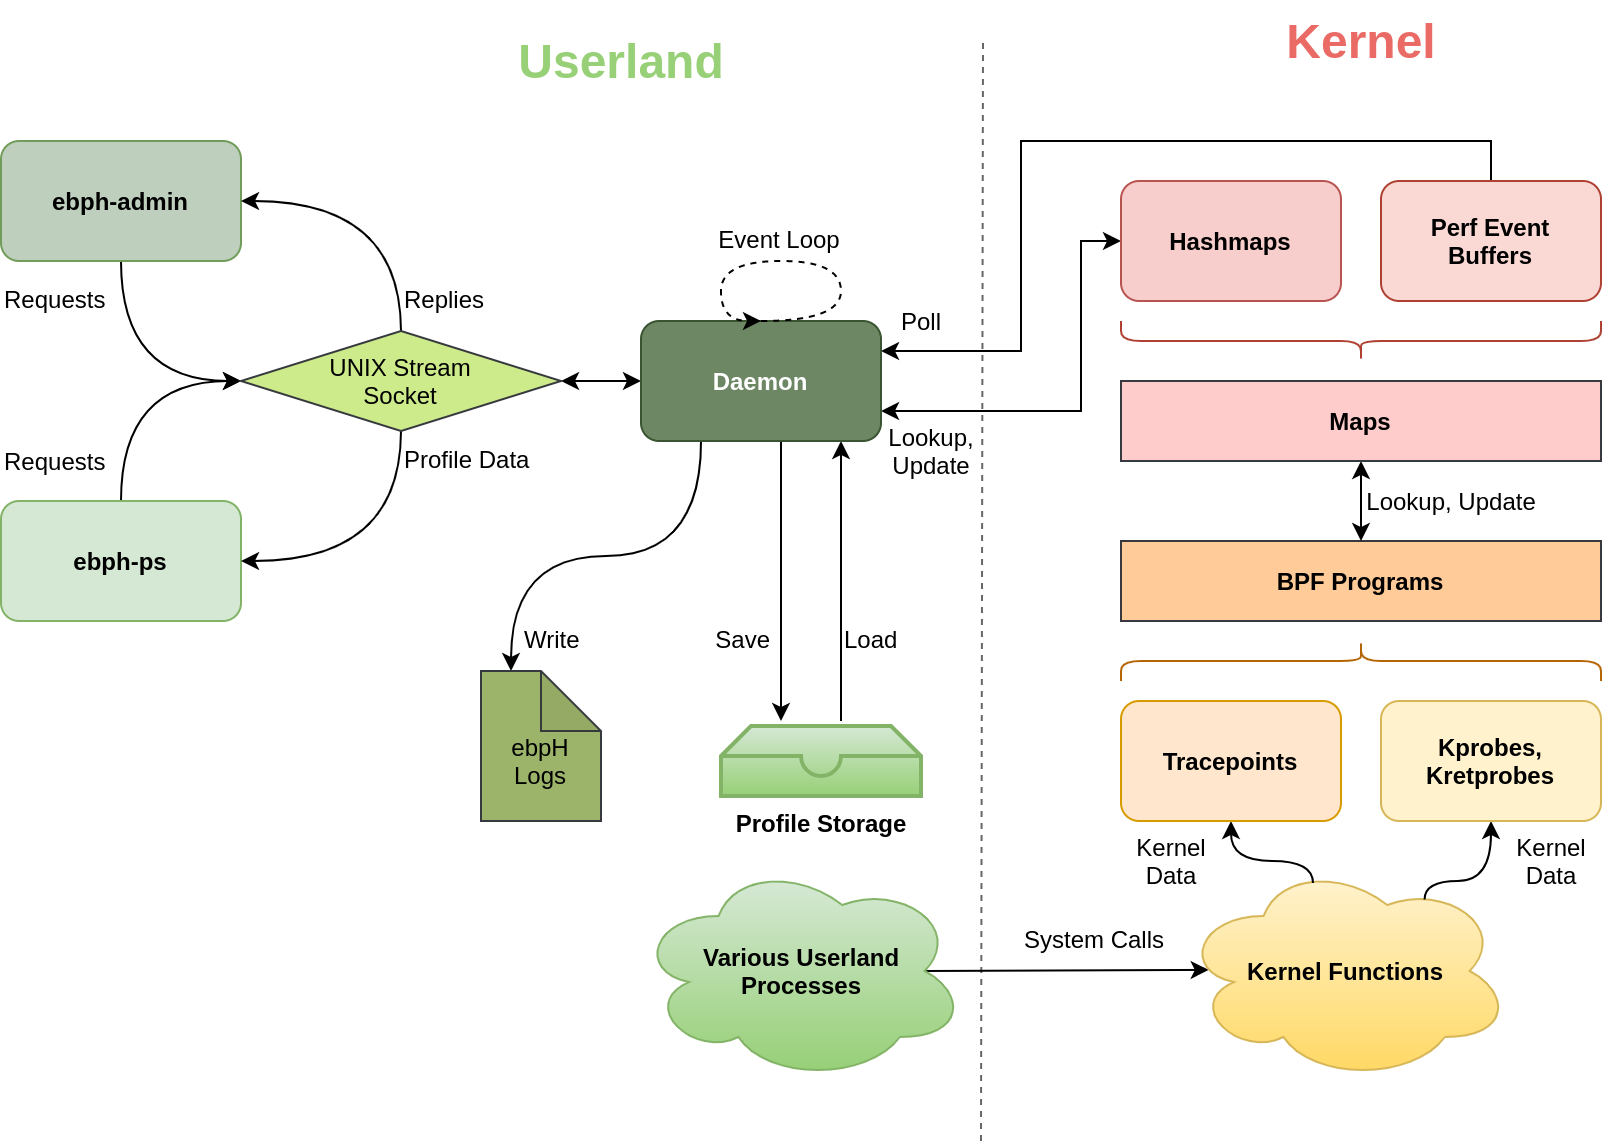

The diagram above was exported from draw.io. Its source (the exported page's mxGraphModel, read from the mxfile embedded in the PNG):
<mxGraphModel dx="2181" dy="752" grid="1" gridSize="10" guides="1" tooltips="1" connect="1" arrows="1" fold="1" page="1" pageScale="1" pageWidth="850" pageHeight="1100" math="0" shadow="0">
  <root>
    <mxCell id="0" />
    <mxCell id="1" parent="0" />
    <mxCell id="3V-u_ukMohac8uEUh2yR-1" value="" style="endArrow=none;dashed=1;html=1;fillColor=#f5f5f5;strokeColor=#666666;" parent="1" edge="1">
      <mxGeometry width="50" height="50" relative="1" as="geometry">
        <mxPoint x="450" y="620" as="sourcePoint" />
        <mxPoint x="451" y="70" as="targetPoint" />
      </mxGeometry>
    </mxCell>
    <mxCell id="3V-u_ukMohac8uEUh2yR-3" value="Userland" style="text;strokeColor=none;fillColor=none;html=1;fontSize=24;fontStyle=1;verticalAlign=middle;align=center;fontColor=#97D077;" parent="1" vertex="1">
      <mxGeometry x="210" y="60" width="120" height="40" as="geometry" />
    </mxCell>
    <mxCell id="3V-u_ukMohac8uEUh2yR-4" value="Kernel" style="text;strokeColor=none;fillColor=none;html=1;fontSize=24;fontStyle=1;verticalAlign=middle;align=center;fontColor=#EA6B66;" parent="1" vertex="1">
      <mxGeometry x="590" y="50" width="100" height="40" as="geometry" />
    </mxCell>
    <mxCell id="tlgJBy0k62pFWOu3anNe-6" style="edgeStyle=orthogonalEdgeStyle;curved=1;rounded=0;orthogonalLoop=1;jettySize=auto;html=1;exitX=0.5;exitY=1;exitDx=0;exitDy=0;entryX=0;entryY=0.5;entryDx=0;entryDy=0;startArrow=none;startFill=0;" edge="1" parent="1" source="3V-u_ukMohac8uEUh2yR-5" target="tlgJBy0k62pFWOu3anNe-1">
      <mxGeometry relative="1" as="geometry" />
    </mxCell>
    <mxCell id="3V-u_ukMohac8uEUh2yR-5" value="ebph-admin" style="rounded=1;whiteSpace=wrap;html=1;align=center;fillColor=#BECFBD;strokeColor=#719C59;fontStyle=1;" parent="1" vertex="1">
      <mxGeometry x="-40" y="120" width="120" height="60" as="geometry" />
    </mxCell>
    <mxCell id="jFysVlvHzo8kpUN65Lzs-3" style="edgeStyle=none;rounded=0;orthogonalLoop=1;jettySize=auto;html=1;exitX=0.5;exitY=1;exitDx=0;exitDy=0;startArrow=none;startFill=0;fontColor=#000000;" parent="1" edge="1">
      <mxGeometry relative="1" as="geometry">
        <mxPoint x="350" y="410" as="targetPoint" />
        <mxPoint x="350" y="270" as="sourcePoint" />
      </mxGeometry>
    </mxCell>
    <mxCell id="jFysVlvHzo8kpUN65Lzs-4" style="edgeStyle=none;rounded=0;orthogonalLoop=1;jettySize=auto;html=1;exitX=0.75;exitY=1;exitDx=0;exitDy=0;startArrow=classic;startFill=1;fontColor=#000000;endArrow=none;endFill=0;" parent="1" edge="1">
      <mxGeometry relative="1" as="geometry">
        <mxPoint x="380" y="410" as="targetPoint" />
        <mxPoint x="380" y="270" as="sourcePoint" />
      </mxGeometry>
    </mxCell>
    <mxCell id="MupCAIkDuafLiaDTT64L-31" style="edgeStyle=orthogonalEdgeStyle;rounded=0;orthogonalLoop=1;jettySize=auto;html=1;exitX=1;exitY=0.25;exitDx=0;exitDy=0;entryX=0.5;entryY=0;entryDx=0;entryDy=0;startArrow=classic;startFill=1;endArrow=none;endFill=0;" parent="1" source="3V-u_ukMohac8uEUh2yR-7" target="MupCAIkDuafLiaDTT64L-17" edge="1">
      <mxGeometry relative="1" as="geometry">
        <Array as="points">
          <mxPoint x="470" y="225" />
          <mxPoint x="470" y="120" />
          <mxPoint x="705" y="120" />
        </Array>
      </mxGeometry>
    </mxCell>
    <mxCell id="MupCAIkDuafLiaDTT64L-32" style="edgeStyle=orthogonalEdgeStyle;rounded=0;orthogonalLoop=1;jettySize=auto;html=1;exitX=1;exitY=0.75;exitDx=0;exitDy=0;entryX=0;entryY=0.5;entryDx=0;entryDy=0;startArrow=classic;startFill=1;" parent="1" source="3V-u_ukMohac8uEUh2yR-7" target="MupCAIkDuafLiaDTT64L-16" edge="1">
      <mxGeometry relative="1" as="geometry">
        <Array as="points">
          <mxPoint x="500" y="255" />
          <mxPoint x="500" y="170" />
        </Array>
      </mxGeometry>
    </mxCell>
    <mxCell id="tlgJBy0k62pFWOu3anNe-2" style="edgeStyle=orthogonalEdgeStyle;rounded=0;orthogonalLoop=1;jettySize=auto;html=1;exitX=0;exitY=0.5;exitDx=0;exitDy=0;entryX=1;entryY=0.5;entryDx=0;entryDy=0;startArrow=classic;startFill=1;" edge="1" parent="1" source="3V-u_ukMohac8uEUh2yR-7" target="tlgJBy0k62pFWOu3anNe-1">
      <mxGeometry relative="1" as="geometry" />
    </mxCell>
    <mxCell id="tlgJBy0k62pFWOu3anNe-10" style="edgeStyle=orthogonalEdgeStyle;curved=1;rounded=0;orthogonalLoop=1;jettySize=auto;html=1;exitX=0.25;exitY=1;exitDx=0;exitDy=0;startArrow=none;startFill=0;entryX=0;entryY=0;entryDx=15;entryDy=0;entryPerimeter=0;" edge="1" parent="1" source="3V-u_ukMohac8uEUh2yR-7" target="tlgJBy0k62pFWOu3anNe-12">
      <mxGeometry relative="1" as="geometry">
        <mxPoint x="210" y="340" as="targetPoint" />
      </mxGeometry>
    </mxCell>
    <mxCell id="3V-u_ukMohac8uEUh2yR-7" value="Daemon" style="rounded=1;whiteSpace=wrap;html=1;align=center;fillColor=#6d8764;strokeColor=#3A5431;fontStyle=1;fontColor=#ffffff;" parent="1" vertex="1">
      <mxGeometry x="280" y="210" width="120" height="60" as="geometry" />
    </mxCell>
    <mxCell id="tlgJBy0k62pFWOu3anNe-7" style="edgeStyle=orthogonalEdgeStyle;curved=1;rounded=0;orthogonalLoop=1;jettySize=auto;html=1;exitX=0.5;exitY=0;exitDx=0;exitDy=0;entryX=0;entryY=0.5;entryDx=0;entryDy=0;startArrow=none;startFill=0;" edge="1" parent="1" source="3V-u_ukMohac8uEUh2yR-8" target="tlgJBy0k62pFWOu3anNe-1">
      <mxGeometry relative="1" as="geometry" />
    </mxCell>
    <mxCell id="3V-u_ukMohac8uEUh2yR-8" value="ebph-ps" style="rounded=1;whiteSpace=wrap;html=1;align=center;fillColor=#d5e8d4;strokeColor=#82b366;fontStyle=1;" parent="1" vertex="1">
      <mxGeometry x="-40" y="300" width="120" height="60" as="geometry" />
    </mxCell>
    <mxCell id="3V-u_ukMohac8uEUh2yR-13" value="Replies" style="text;html=1;resizable=0;points=[];autosize=1;align=left;verticalAlign=top;spacingTop=-4;fontColor=#000000;" parent="1" vertex="1">
      <mxGeometry x="160" y="190" width="60" height="20" as="geometry" />
    </mxCell>
    <mxCell id="3V-u_ukMohac8uEUh2yR-14" value="Profile Data" style="text;html=1;resizable=0;points=[];autosize=1;align=left;verticalAlign=top;spacingTop=-4;fontColor=#000000;" parent="1" vertex="1">
      <mxGeometry x="160" y="270" width="80" height="20" as="geometry" />
    </mxCell>
    <mxCell id="3V-u_ukMohac8uEUh2yR-15" value="Requests" style="text;html=1;resizable=0;points=[];autosize=1;align=left;verticalAlign=top;spacingTop=-4;fontColor=#000000;" parent="1" vertex="1">
      <mxGeometry x="-40" y="190" width="70" height="20" as="geometry" />
    </mxCell>
    <mxCell id="3V-u_ukMohac8uEUh2yR-17" style="edgeStyle=orthogonalEdgeStyle;rounded=0;orthogonalLoop=1;jettySize=auto;html=1;exitX=0.5;exitY=0;exitDx=0;exitDy=0;entryX=0.5;entryY=0;entryDx=0;entryDy=0;fontColor=#000000;curved=1;dashed=1;" parent="1" source="3V-u_ukMohac8uEUh2yR-7" target="3V-u_ukMohac8uEUh2yR-7" edge="1">
      <mxGeometry relative="1" as="geometry">
        <Array as="points">
          <mxPoint x="380" y="210" />
          <mxPoint x="380" y="180" />
          <mxPoint x="320" y="180" />
          <mxPoint x="320" y="210" />
        </Array>
      </mxGeometry>
    </mxCell>
    <mxCell id="3V-u_ukMohac8uEUh2yR-18" value="Event Loop" style="text;html=1;resizable=0;points=[];autosize=1;align=center;verticalAlign=top;spacingTop=-4;fontColor=#000000;" parent="1" vertex="1">
      <mxGeometry x="309" y="160" width="80" height="20" as="geometry" />
    </mxCell>
    <mxCell id="3V-u_ukMohac8uEUh2yR-27" style="edgeStyle=none;rounded=0;orthogonalLoop=1;jettySize=auto;html=1;exitX=0.875;exitY=0.5;exitDx=0;exitDy=0;exitPerimeter=0;entryX=0.084;entryY=0.495;entryDx=0;entryDy=0;entryPerimeter=0;fontColor=#000000;" parent="1" source="3V-u_ukMohac8uEUh2yR-23" target="3V-u_ukMohac8uEUh2yR-24" edge="1">
      <mxGeometry relative="1" as="geometry" />
    </mxCell>
    <mxCell id="3V-u_ukMohac8uEUh2yR-23" value="Various Userland Processes" style="ellipse;shape=cloud;whiteSpace=wrap;html=1;align=center;fillColor=#d5e8d4;strokeColor=#82b366;spacing=9;fontStyle=1;gradientColor=#97d077;" parent="1" vertex="1">
      <mxGeometry x="277.5" y="480" width="165" height="110" as="geometry" />
    </mxCell>
    <mxCell id="3V-u_ukMohac8uEUh2yR-24" value="Kernel Functions" style="ellipse;shape=cloud;whiteSpace=wrap;html=1;align=center;fillColor=#fff2cc;strokeColor=#d6b656;fontStyle=1;gradientColor=#ffd966;" parent="1" vertex="1">
      <mxGeometry x="550" y="480" width="165" height="110" as="geometry" />
    </mxCell>
    <mxCell id="3V-u_ukMohac8uEUh2yR-28" value="System Calls" style="text;html=1;resizable=0;points=[];autosize=1;align=left;verticalAlign=top;spacingTop=-4;fontColor=#000000;" parent="1" vertex="1">
      <mxGeometry x="470" y="510" width="90" height="20" as="geometry" />
    </mxCell>
    <mxCell id="jFysVlvHzo8kpUN65Lzs-1" value="&lt;b&gt;&lt;font color=&quot;#000000&quot;&gt;Profile Storage&lt;/font&gt;&lt;/b&gt;" style="html=1;verticalLabelPosition=bottom;align=center;labelBackgroundColor=#ffffff;verticalAlign=top;strokeWidth=2;strokeColor=#82b366;fillColor=#d5e8d4;shadow=0;dashed=0;shape=mxgraph.ios7.icons.storage;gradientColor=#97d077;" parent="1" vertex="1">
      <mxGeometry x="320" y="412.5" width="100" height="35" as="geometry" />
    </mxCell>
    <mxCell id="jFysVlvHzo8kpUN65Lzs-5" value="Save" style="text;html=1;resizable=0;points=[];autosize=1;align=right;verticalAlign=top;spacingTop=-4;fontColor=#000000;" parent="1" vertex="1">
      <mxGeometry x="306" y="360" width="40" height="20" as="geometry" />
    </mxCell>
    <mxCell id="jFysVlvHzo8kpUN65Lzs-6" value="Load" style="text;html=1;resizable=0;points=[];autosize=1;align=left;verticalAlign=top;spacingTop=-4;fontColor=#000000;" parent="1" vertex="1">
      <mxGeometry x="380" y="360" width="40" height="20" as="geometry" />
    </mxCell>
    <mxCell id="MupCAIkDuafLiaDTT64L-6" value="Requests" style="text;html=1;align=left;verticalAlign=middle;resizable=0;points=[];autosize=1;" parent="1" vertex="1">
      <mxGeometry x="-40" y="270" width="70" height="20" as="geometry" />
    </mxCell>
    <mxCell id="MupCAIkDuafLiaDTT64L-26" style="edgeStyle=orthogonalEdgeStyle;curved=1;rounded=0;orthogonalLoop=1;jettySize=auto;html=1;exitX=0.5;exitY=1;exitDx=0;exitDy=0;entryX=0.4;entryY=0.1;entryDx=0;entryDy=0;entryPerimeter=0;startArrow=classic;startFill=1;endArrow=none;endFill=0;" parent="1" source="MupCAIkDuafLiaDTT64L-9" target="3V-u_ukMohac8uEUh2yR-24" edge="1">
      <mxGeometry relative="1" as="geometry">
        <Array as="points">
          <mxPoint x="575" y="480" />
          <mxPoint x="616" y="480" />
        </Array>
      </mxGeometry>
    </mxCell>
    <mxCell id="MupCAIkDuafLiaDTT64L-9" value="Tracepoints" style="rounded=1;whiteSpace=wrap;html=1;align=center;fillColor=#ffe6cc;strokeColor=#d79b00;fontStyle=1;" parent="1" vertex="1">
      <mxGeometry x="520" y="400" width="110" height="60" as="geometry" />
    </mxCell>
    <mxCell id="MupCAIkDuafLiaDTT64L-27" style="edgeStyle=orthogonalEdgeStyle;curved=1;rounded=0;orthogonalLoop=1;jettySize=auto;html=1;exitX=0.5;exitY=1;exitDx=0;exitDy=0;entryX=0.738;entryY=0.175;entryDx=0;entryDy=0;entryPerimeter=0;startArrow=classic;startFill=1;endArrow=none;endFill=0;" parent="1" source="MupCAIkDuafLiaDTT64L-10" target="3V-u_ukMohac8uEUh2yR-24" edge="1">
      <mxGeometry relative="1" as="geometry">
        <Array as="points">
          <mxPoint x="705" y="490" />
          <mxPoint x="672" y="490" />
        </Array>
      </mxGeometry>
    </mxCell>
    <mxCell id="MupCAIkDuafLiaDTT64L-10" value="Kprobes, Kretprobes" style="rounded=1;whiteSpace=wrap;html=1;align=center;fillColor=#fff2cc;strokeColor=#d6b656;fontStyle=1;" parent="1" vertex="1">
      <mxGeometry x="650" y="400" width="110" height="60" as="geometry" />
    </mxCell>
    <mxCell id="MupCAIkDuafLiaDTT64L-13" value="BPF Programs" style="rounded=0;whiteSpace=wrap;html=1;fillColor=#ffcc99;strokeColor=#36393d;fontStyle=1" parent="1" vertex="1">
      <mxGeometry x="520" y="320" width="240" height="40" as="geometry" />
    </mxCell>
    <mxCell id="MupCAIkDuafLiaDTT64L-14" value="" style="shape=curlyBracket;whiteSpace=wrap;html=1;rounded=1;rotation=90;fillColor=#fad7ac;strokeColor=#b46504;" parent="1" vertex="1">
      <mxGeometry x="630" y="260" width="20" height="240" as="geometry" />
    </mxCell>
    <mxCell id="MupCAIkDuafLiaDTT64L-24" style="edgeStyle=orthogonalEdgeStyle;curved=1;rounded=0;orthogonalLoop=1;jettySize=auto;html=1;exitX=0.5;exitY=1;exitDx=0;exitDy=0;entryX=0.5;entryY=0;entryDx=0;entryDy=0;startArrow=classic;startFill=1;" parent="1" source="MupCAIkDuafLiaDTT64L-15" target="MupCAIkDuafLiaDTT64L-13" edge="1">
      <mxGeometry relative="1" as="geometry" />
    </mxCell>
    <mxCell id="MupCAIkDuafLiaDTT64L-15" value="Maps" style="rounded=0;whiteSpace=wrap;html=1;fillColor=#ffcccc;strokeColor=#36393d;fontStyle=1" parent="1" vertex="1">
      <mxGeometry x="520" y="240" width="240" height="40" as="geometry" />
    </mxCell>
    <mxCell id="MupCAIkDuafLiaDTT64L-16" value="Hashmaps" style="rounded=1;whiteSpace=wrap;html=1;align=center;fillColor=#f8cecc;strokeColor=#b85450;fontStyle=1;" parent="1" vertex="1">
      <mxGeometry x="520" y="140" width="110" height="60" as="geometry" />
    </mxCell>
    <mxCell id="MupCAIkDuafLiaDTT64L-17" value="Perf Event&lt;br&gt;Buffers" style="rounded=1;whiteSpace=wrap;html=1;align=center;fillColor=#fad9d5;strokeColor=#ae4132;fontStyle=1;" parent="1" vertex="1">
      <mxGeometry x="650" y="140" width="110" height="60" as="geometry" />
    </mxCell>
    <mxCell id="MupCAIkDuafLiaDTT64L-18" value="" style="shape=curlyBracket;whiteSpace=wrap;html=1;rounded=1;rotation=-90;fillColor=#fad9d5;strokeColor=#ae4132;" parent="1" vertex="1">
      <mxGeometry x="630" y="100" width="20" height="240" as="geometry" />
    </mxCell>
    <mxCell id="MupCAIkDuafLiaDTT64L-25" value="Lookup, Update" style="text;html=1;align=center;verticalAlign=middle;resizable=0;points=[];autosize=1;" parent="1" vertex="1">
      <mxGeometry x="635" y="290" width="100" height="20" as="geometry" />
    </mxCell>
    <mxCell id="MupCAIkDuafLiaDTT64L-28" value="Kernel&lt;br&gt;Data" style="text;html=1;align=center;verticalAlign=middle;resizable=0;points=[];autosize=1;" parent="1" vertex="1">
      <mxGeometry x="710" y="465" width="50" height="30" as="geometry" />
    </mxCell>
    <mxCell id="MupCAIkDuafLiaDTT64L-33" value="Poll" style="text;html=1;align=center;verticalAlign=middle;resizable=0;points=[];autosize=1;" parent="1" vertex="1">
      <mxGeometry x="400" y="200" width="40" height="20" as="geometry" />
    </mxCell>
    <mxCell id="MupCAIkDuafLiaDTT64L-34" value="Lookup,&lt;br&gt;Update" style="text;html=1;align=center;verticalAlign=middle;resizable=0;points=[];autosize=1;" parent="1" vertex="1">
      <mxGeometry x="395" y="260" width="60" height="30" as="geometry" />
    </mxCell>
    <mxCell id="MupCAIkDuafLiaDTT64L-36" value="Kernel&lt;br&gt;Data" style="text;html=1;align=center;verticalAlign=middle;resizable=0;points=[];autosize=1;" parent="1" vertex="1">
      <mxGeometry x="520" y="465" width="50" height="30" as="geometry" />
    </mxCell>
    <mxCell id="tlgJBy0k62pFWOu3anNe-3" style="edgeStyle=orthogonalEdgeStyle;rounded=0;orthogonalLoop=1;jettySize=auto;html=1;exitX=0.5;exitY=0;exitDx=0;exitDy=0;entryX=1;entryY=0.5;entryDx=0;entryDy=0;curved=1;" edge="1" parent="1" source="tlgJBy0k62pFWOu3anNe-1" target="3V-u_ukMohac8uEUh2yR-5">
      <mxGeometry relative="1" as="geometry" />
    </mxCell>
    <mxCell id="tlgJBy0k62pFWOu3anNe-4" style="edgeStyle=orthogonalEdgeStyle;rounded=0;orthogonalLoop=1;jettySize=auto;html=1;exitX=0.5;exitY=1;exitDx=0;exitDy=0;entryX=1;entryY=0.5;entryDx=0;entryDy=0;curved=1;" edge="1" parent="1" source="tlgJBy0k62pFWOu3anNe-1" target="3V-u_ukMohac8uEUh2yR-8">
      <mxGeometry relative="1" as="geometry" />
    </mxCell>
    <mxCell id="tlgJBy0k62pFWOu3anNe-1" value="UNIX Stream&lt;br&gt;Socket" style="rhombus;whiteSpace=wrap;html=1;fillColor=#cdeb8b;strokeColor=#36393d;" vertex="1" parent="1">
      <mxGeometry x="80" y="215" width="160" height="50" as="geometry" />
    </mxCell>
    <mxCell id="tlgJBy0k62pFWOu3anNe-12" value="&lt;br&gt;ebpH Logs" style="shape=note;whiteSpace=wrap;html=1;backgroundOutline=1;darkOpacity=0.05;fillColor=#9CB36A;strokeColor=#36393d;" vertex="1" parent="1">
      <mxGeometry x="200" y="385" width="60" height="75" as="geometry" />
    </mxCell>
    <mxCell id="tlgJBy0k62pFWOu3anNe-13" value="Write" style="text;html=1;resizable=0;points=[];autosize=1;align=left;verticalAlign=top;spacingTop=-4;fontColor=#000000;" vertex="1" parent="1">
      <mxGeometry x="220" y="360" width="40" height="20" as="geometry" />
    </mxCell>
  </root>
</mxGraphModel>